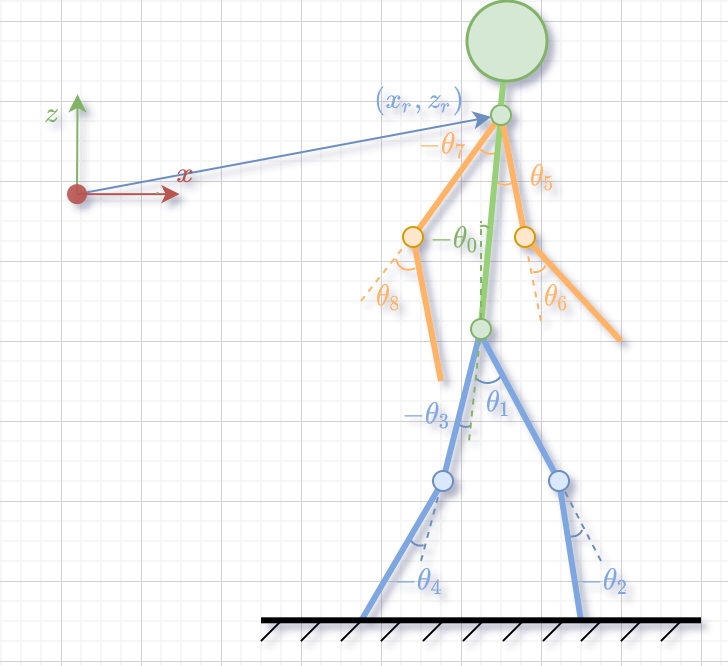

The diagram above was exported from draw.io. Its source (the exported page's mxGraphModel, read from the mxfile embedded in the PNG):
<mxGraphModel dx="677" dy="431" grid="1" gridSize="10" guides="1" tooltips="1" connect="1" arrows="1" fold="1" page="1" pageScale="1" pageWidth="827" pageHeight="1169" math="1" shadow="0">
  <root>
    <mxCell id="0" />
    <mxCell id="1" parent="0" />
    <mxCell id="cOIqGU4JsoBjqc0UttxQ-2" value="" style="endArrow=classic;html=1;rounded=0;strokeWidth=1;fillColor=#dae8fc;strokeColor=#6c8ebf;startArrow=none;" edge="1" parent="1" source="xDx15PpWBKXhYgiGdssp-9" target="Q1zCHaA6UY-iwDIbEtfp-15">
      <mxGeometry width="50" height="50" relative="1" as="geometry">
        <mxPoint x="178" y="256.58000000000004" as="sourcePoint" />
        <mxPoint x="178.27999999999997" y="206.5800000000001" as="targetPoint" />
      </mxGeometry>
    </mxCell>
    <mxCell id="XKWszvPMAFtr092iSdf7-11" value="" style="verticalLabelPosition=bottom;verticalAlign=top;html=1;shape=mxgraph.basic.arc;startAngle=0.5794734990721255;endAngle=0.8660429927596669;rotation=-90;fillColor=#dae8fc;strokeColor=#6c8ebf;" parent="1" vertex="1">
      <mxGeometry x="364" y="322.99" width="18.58" height="17.4" as="geometry" />
    </mxCell>
    <mxCell id="XKWszvPMAFtr092iSdf7-12" value="" style="verticalLabelPosition=bottom;verticalAlign=top;html=1;shape=mxgraph.basic.arc;startAngle=0.6675747719108949;endAngle=0.8738383057180636;rotation=-80;fillColor=#dae8fc;strokeColor=#6c8ebf;" parent="1" vertex="1">
      <mxGeometry x="355.41" y="349.39" width="14.25" height="12.88" as="geometry" />
    </mxCell>
    <mxCell id="XKWszvPMAFtr092iSdf7-21" value="" style="verticalLabelPosition=bottom;verticalAlign=top;html=1;shape=mxgraph.basic.arc;startAngle=0.7267131986640851;endAngle=0.897269702982376;rotation=-120;fillColor=#ffe6cc;strokeColor=#FFB366;" parent="1" vertex="1">
      <mxGeometry x="369.21" y="222.7" width="21.89" height="17.41" as="geometry" />
    </mxCell>
    <mxCell id="XKWszvPMAFtr092iSdf7-23" value="" style="verticalLabelPosition=bottom;verticalAlign=top;html=1;shape=mxgraph.basic.arc;startAngle=0.929667536360251;endAngle=0.08480473861092809;fontColor=#FFB366;strokeColor=#FFB366;rotation=-170;" parent="1" vertex="1">
      <mxGeometry x="366.7" y="207.63" width="17.35" height="18.74" as="geometry" />
    </mxCell>
    <mxCell id="XKWszvPMAFtr092iSdf7-25" value="&lt;font color=&quot;#ffb366&quot;&gt;$$-\theta_7$$&lt;/font&gt;" style="text;html=1;resizable=0;autosize=1;align=center;verticalAlign=middle;points=[];fillColor=none;strokeColor=none;rounded=0;opacity=80;fontColor=#82B366;" parent="1" vertex="1">
      <mxGeometry x="306" y="212" width="90" height="20" as="geometry" />
    </mxCell>
    <mxCell id="XKWszvPMAFtr092iSdf7-4" value="" style="endArrow=none;dashed=1;html=1;rounded=0;fillColor=#ffe6cc;strokeColor=#FFB366;entryX=0.74;entryY=0.096;entryDx=0;entryDy=0;entryPerimeter=0;" parent="1" target="Q1zCHaA6UY-iwDIbEtfp-18" edge="1">
      <mxGeometry width="50" height="50" relative="1" as="geometry">
        <mxPoint x="310" y="300" as="sourcePoint" />
        <mxPoint x="309.99999999999994" y="273" as="targetPoint" />
      </mxGeometry>
    </mxCell>
    <mxCell id="XKWszvPMAFtr092iSdf7-3" value="" style="endArrow=none;dashed=1;html=1;rounded=0;fillColor=#ffe6cc;strokeColor=#FFB366;entryX=0.356;entryY=-0.08;entryDx=0;entryDy=0;entryPerimeter=0;" parent="1" target="Q1zCHaA6UY-iwDIbEtfp-17" edge="1">
      <mxGeometry width="50" height="50" relative="1" as="geometry">
        <mxPoint x="400" y="310" as="sourcePoint" />
        <mxPoint x="391.02" y="291.9100000000001" as="targetPoint" />
      </mxGeometry>
    </mxCell>
    <mxCell id="XKWszvPMAFtr092iSdf7-2" value="" style="endArrow=none;dashed=1;html=1;rounded=0;fillColor=#dae8fc;strokeColor=#6c8ebf;entryX=0.302;entryY=0.081;entryDx=0;entryDy=0;entryPerimeter=0;" parent="1" target="Q1zCHaA6UY-iwDIbEtfp-12" edge="1">
      <mxGeometry width="50" height="50" relative="1" as="geometry">
        <mxPoint x="430" y="430" as="sourcePoint" />
        <mxPoint x="362" y="394.77" as="targetPoint" />
      </mxGeometry>
    </mxCell>
    <mxCell id="XKWszvPMAFtr092iSdf7-1" value="" style="endArrow=none;dashed=1;html=1;rounded=0;fillColor=#dae8fc;strokeColor=#6c8ebf;entryX=0.6;entryY=-0.023;entryDx=0;entryDy=0;entryPerimeter=0;" parent="1" target="Q1zCHaA6UY-iwDIbEtfp-11" edge="1">
      <mxGeometry width="50" height="50" relative="1" as="geometry">
        <mxPoint x="340" y="430" as="sourcePoint" />
        <mxPoint x="352.25" y="395" as="targetPoint" />
      </mxGeometry>
    </mxCell>
    <mxCell id="4WVCiVOnCowZ4GVWjEcy-10" value="" style="endArrow=classic;html=1;rounded=0;strokeWidth=1;fillColor=#f8cecc;strokeColor=#b85450;" parent="1" source="xDx15PpWBKXhYgiGdssp-9" edge="1">
      <mxGeometry width="50" height="50" relative="1" as="geometry">
        <mxPoint x="208" y="246.58" as="sourcePoint" />
        <mxPoint x="219.27999999999997" y="246.58" as="targetPoint" />
      </mxGeometry>
    </mxCell>
    <mxCell id="4WVCiVOnCowZ4GVWjEcy-11" value="" style="endArrow=classic;html=1;rounded=0;strokeWidth=1;fillColor=#d5e8d4;strokeColor=#82b366;startArrow=none;" parent="1" source="xDx15PpWBKXhYgiGdssp-9" edge="1">
      <mxGeometry width="50" height="50" relative="1" as="geometry">
        <mxPoint x="210.27999999999997" y="246.58" as="sourcePoint" />
        <mxPoint x="168.27999999999997" y="196.58" as="targetPoint" />
      </mxGeometry>
    </mxCell>
    <mxCell id="4WVCiVOnCowZ4GVWjEcy-13" value="" style="endArrow=none;html=1;rounded=0;strokeWidth=1;fillColor=#d5e8d4;strokeColor=#82b366;" parent="1" edge="1">
      <mxGeometry width="50" height="50" relative="1" as="geometry">
        <mxPoint x="208" y="246.58000000000013" as="sourcePoint" />
        <mxPoint x="208.27999999999997" y="245.58" as="targetPoint" />
      </mxGeometry>
    </mxCell>
    <mxCell id="4WVCiVOnCowZ4GVWjEcy-33" value="$$z$$" style="text;html=1;resizable=0;autosize=1;align=center;verticalAlign=middle;points=[];fillColor=none;strokeColor=none;rounded=0;opacity=80;fontColor=#82B366;" parent="1" vertex="1">
      <mxGeometry x="130" y="196.58" width="50" height="20" as="geometry" />
    </mxCell>
    <mxCell id="4WVCiVOnCowZ4GVWjEcy-34" value="$$x$$" style="text;html=1;resizable=0;autosize=1;align=center;verticalAlign=middle;points=[];fillColor=none;strokeColor=none;rounded=0;opacity=80;fontColor=#B85450;" parent="1" vertex="1">
      <mxGeometry x="196.5" y="226.58" width="50" height="20" as="geometry" />
    </mxCell>
    <mxCell id="xDx15PpWBKXhYgiGdssp-9" value="" style="shape=waypoint;sketch=0;fillStyle=solid;size=6;pointerEvents=1;points=[];fillColor=none;resizable=0;rotatable=0;perimeter=centerPerimeter;snapToPoint=1;strokeColor=#B85450;strokeWidth=3;opacity=90;" parent="1" vertex="1">
      <mxGeometry x="148" y="226.58" width="40" height="40" as="geometry" />
    </mxCell>
    <mxCell id="Q1zCHaA6UY-iwDIbEtfp-1" value="" style="endArrow=none;html=1;rounded=0;fontColor=#000000;strokeColor=#7EA6E0;strokeWidth=3;enumerate=0;startFill=0;" parent="1" source="Q1zCHaA6UY-iwDIbEtfp-11" edge="1">
      <mxGeometry width="50" height="50" relative="1" as="geometry">
        <mxPoint x="340" y="410" as="sourcePoint" />
        <mxPoint x="310" y="460" as="targetPoint" />
      </mxGeometry>
    </mxCell>
    <mxCell id="Q1zCHaA6UY-iwDIbEtfp-2" value="" style="endArrow=none;html=1;rounded=0;fontColor=#000000;strokeColor=#7EA6E0;strokeWidth=3;enumerate=0;startFill=0;entryX=0.587;entryY=0.127;entryDx=0;entryDy=0;entryPerimeter=0;" parent="1" source="Q1zCHaA6UY-iwDIbEtfp-13" target="Q1zCHaA6UY-iwDIbEtfp-11" edge="1">
      <mxGeometry width="50" height="50" relative="1" as="geometry">
        <mxPoint x="360" y="330" as="sourcePoint" />
        <mxPoint x="360" y="370" as="targetPoint" />
      </mxGeometry>
    </mxCell>
    <mxCell id="Q1zCHaA6UY-iwDIbEtfp-3" value="" style="endArrow=none;html=1;rounded=0;fontColor=#000000;strokeColor=#7EA6E0;strokeWidth=3;enumerate=0;startFill=0;" parent="1" source="Q1zCHaA6UY-iwDIbEtfp-12" edge="1">
      <mxGeometry width="50" height="50" relative="1" as="geometry">
        <mxPoint x="410" y="400" as="sourcePoint" />
        <mxPoint x="420" y="460" as="targetPoint" />
      </mxGeometry>
    </mxCell>
    <mxCell id="Q1zCHaA6UY-iwDIbEtfp-4" value="" style="endArrow=none;html=1;rounded=0;fontColor=#000000;strokeColor=#7EA6E0;strokeWidth=3;enumerate=0;startFill=0;exitX=0.342;exitY=0.5;exitDx=0;exitDy=0;exitPerimeter=0;" parent="1" source="Q1zCHaA6UY-iwDIbEtfp-13" target="Q1zCHaA6UY-iwDIbEtfp-12" edge="1">
      <mxGeometry width="50" height="50" relative="1" as="geometry">
        <mxPoint x="380" y="330" as="sourcePoint" />
        <mxPoint x="400" y="370" as="targetPoint" />
      </mxGeometry>
    </mxCell>
    <mxCell id="Q1zCHaA6UY-iwDIbEtfp-5" value="" style="endArrow=none;html=1;rounded=0;fontColor=#000000;strokeColor=#97D077;strokeWidth=3;enumerate=0;startFill=0;fillColor=#d5e8d4;entryX=0.5;entryY=0;entryDx=0;entryDy=0;startArrow=none;" parent="1" source="Q1zCHaA6UY-iwDIbEtfp-15" edge="1">
      <mxGeometry width="50" height="50" relative="1" as="geometry">
        <mxPoint x="370" y="193" as="sourcePoint" />
        <mxPoint x="370" y="312" as="targetPoint" />
      </mxGeometry>
    </mxCell>
    <mxCell id="Q1zCHaA6UY-iwDIbEtfp-6" value="" style="endArrow=none;html=1;rounded=0;fontColor=#000000;strokeColor=#FFB366;strokeWidth=3;enumerate=0;startFill=0;" parent="1" source="Q1zCHaA6UY-iwDIbEtfp-18" edge="1">
      <mxGeometry width="50" height="50" relative="1" as="geometry">
        <mxPoint x="330" y="281" as="sourcePoint" />
        <mxPoint x="350" y="340" as="targetPoint" />
      </mxGeometry>
    </mxCell>
    <mxCell id="Q1zCHaA6UY-iwDIbEtfp-7" value="" style="endArrow=none;html=1;rounded=0;fontColor=#000000;strokeColor=#FFB366;strokeWidth=3;enumerate=0;startFill=0;" parent="1" source="Q1zCHaA6UY-iwDIbEtfp-15" target="Q1zCHaA6UY-iwDIbEtfp-18" edge="1">
      <mxGeometry width="50" height="50" relative="1" as="geometry">
        <mxPoint x="365" y="203" as="sourcePoint" />
        <mxPoint x="340" y="243" as="targetPoint" />
      </mxGeometry>
    </mxCell>
    <mxCell id="Q1zCHaA6UY-iwDIbEtfp-8" value="" style="endArrow=none;html=1;rounded=0;fontColor=#000000;strokeColor=#FFB366;strokeWidth=3;enumerate=0;startFill=0;" parent="1" source="Q1zCHaA6UY-iwDIbEtfp-17" edge="1">
      <mxGeometry width="50" height="50" relative="1" as="geometry">
        <mxPoint x="404" y="289" as="sourcePoint" />
        <mxPoint x="440" y="320" as="targetPoint" />
      </mxGeometry>
    </mxCell>
    <mxCell id="Q1zCHaA6UY-iwDIbEtfp-9" value="" style="endArrow=none;html=1;rounded=0;fontColor=#000000;strokeColor=#FFB366;strokeWidth=3;enumerate=0;startFill=0;fillColor=#fff2cc;" parent="1" source="Q1zCHaA6UY-iwDIbEtfp-15" target="Q1zCHaA6UY-iwDIbEtfp-17" edge="1">
      <mxGeometry width="50" height="50" relative="1" as="geometry">
        <mxPoint x="375" y="203" as="sourcePoint" />
        <mxPoint x="390" y="243" as="targetPoint" />
      </mxGeometry>
    </mxCell>
    <mxCell id="Q1zCHaA6UY-iwDIbEtfp-10" value="" style="endArrow=none;html=1;rounded=0;fontColor=#000000;strokeColor=#000000;strokeWidth=3;enumerate=0;startFill=0;" parent="1" edge="1">
      <mxGeometry width="50" height="50" relative="1" as="geometry">
        <mxPoint x="260" y="459.66" as="sourcePoint" />
        <mxPoint x="480" y="459.66" as="targetPoint" />
      </mxGeometry>
    </mxCell>
    <mxCell id="Q1zCHaA6UY-iwDIbEtfp-11" value="" style="ellipse;whiteSpace=wrap;html=1;aspect=fixed;fillColor=#dae8fc;strokeColor=#6c8ebf;" parent="1" vertex="1">
      <mxGeometry x="346" y="385" width="10" height="10" as="geometry" />
    </mxCell>
    <mxCell id="Q1zCHaA6UY-iwDIbEtfp-12" value="" style="ellipse;whiteSpace=wrap;html=1;aspect=fixed;fillColor=#dae8fc;strokeColor=#6c8ebf;" parent="1" vertex="1">
      <mxGeometry x="404" y="385" width="10" height="10" as="geometry" />
    </mxCell>
    <mxCell id="Q1zCHaA6UY-iwDIbEtfp-13" value="" style="ellipse;whiteSpace=wrap;html=1;aspect=fixed;fillColor=#d5e8d4;strokeColor=#82b366;" parent="1" vertex="1">
      <mxGeometry x="365" y="309" width="10" height="10" as="geometry" />
    </mxCell>
    <mxCell id="Q1zCHaA6UY-iwDIbEtfp-15" value="" style="ellipse;whiteSpace=wrap;html=1;aspect=fixed;fillColor=#d5e8d4;strokeColor=#82b366;" parent="1" vertex="1">
      <mxGeometry x="375" y="202" width="10" height="10" as="geometry" />
    </mxCell>
    <mxCell id="Q1zCHaA6UY-iwDIbEtfp-16" value="" style="endArrow=none;html=1;rounded=0;fontColor=#000000;strokeColor=#97D077;strokeWidth=3;enumerate=0;startFill=0;fillColor=#d5e8d4;entryX=0.5;entryY=0;entryDx=0;entryDy=0;" parent="1" source="Q1zCHaA6UY-iwDIbEtfp-20" target="Q1zCHaA6UY-iwDIbEtfp-15" edge="1">
      <mxGeometry width="50" height="50" relative="1" as="geometry">
        <mxPoint x="370" y="190" as="sourcePoint" />
        <mxPoint x="370" y="309" as="targetPoint" />
      </mxGeometry>
    </mxCell>
    <mxCell id="Q1zCHaA6UY-iwDIbEtfp-17" value="" style="ellipse;whiteSpace=wrap;html=1;aspect=fixed;fillColor=#ffe6cc;strokeColor=#d79b00;" parent="1" vertex="1">
      <mxGeometry x="387" y="263" width="10" height="10" as="geometry" />
    </mxCell>
    <mxCell id="Q1zCHaA6UY-iwDIbEtfp-18" value="" style="ellipse;whiteSpace=wrap;html=1;aspect=fixed;fillColor=#ffe6cc;strokeColor=#d79b00;" parent="1" vertex="1">
      <mxGeometry x="331" y="263" width="10" height="10" as="geometry" />
    </mxCell>
    <mxCell id="Q1zCHaA6UY-iwDIbEtfp-20" value="" style="ellipse;whiteSpace=wrap;html=1;aspect=fixed;fillColor=#d5e8d4;strokeColor=#82b366;strokeWidth=1.5;" parent="1" vertex="1">
      <mxGeometry x="363" y="150" width="40" height="40" as="geometry" />
    </mxCell>
    <mxCell id="Q1zCHaA6UY-iwDIbEtfp-21" value="" style="endArrow=none;html=1;rounded=0;strokeColor=#000000;" parent="1" edge="1">
      <mxGeometry width="50" height="50" relative="1" as="geometry">
        <mxPoint x="280" y="470" as="sourcePoint" />
        <mxPoint x="290" y="460" as="targetPoint" />
      </mxGeometry>
    </mxCell>
    <mxCell id="Q1zCHaA6UY-iwDIbEtfp-22" value="" style="endArrow=none;html=1;rounded=0;strokeColor=#000000;" parent="1" edge="1">
      <mxGeometry width="50" height="50" relative="1" as="geometry">
        <mxPoint x="260" y="470" as="sourcePoint" />
        <mxPoint x="270" y="460" as="targetPoint" />
      </mxGeometry>
    </mxCell>
    <mxCell id="Q1zCHaA6UY-iwDIbEtfp-23" value="" style="endArrow=none;html=1;rounded=0;strokeColor=#000000;" parent="1" edge="1">
      <mxGeometry width="50" height="50" relative="1" as="geometry">
        <mxPoint x="300" y="470" as="sourcePoint" />
        <mxPoint x="310" y="460" as="targetPoint" />
      </mxGeometry>
    </mxCell>
    <mxCell id="Q1zCHaA6UY-iwDIbEtfp-27" value="" style="endArrow=none;html=1;rounded=0;strokeColor=#000000;" parent="1" edge="1">
      <mxGeometry width="50" height="50" relative="1" as="geometry">
        <mxPoint x="320" y="470" as="sourcePoint" />
        <mxPoint x="330" y="460" as="targetPoint" />
      </mxGeometry>
    </mxCell>
    <mxCell id="Q1zCHaA6UY-iwDIbEtfp-28" value="" style="endArrow=none;html=1;rounded=0;strokeColor=#000000;" parent="1" edge="1">
      <mxGeometry width="50" height="50" relative="1" as="geometry">
        <mxPoint x="361" y="470" as="sourcePoint" />
        <mxPoint x="371" y="460" as="targetPoint" />
      </mxGeometry>
    </mxCell>
    <mxCell id="Q1zCHaA6UY-iwDIbEtfp-29" value="" style="endArrow=none;html=1;rounded=0;strokeColor=#000000;" parent="1" edge="1">
      <mxGeometry width="50" height="50" relative="1" as="geometry">
        <mxPoint x="341" y="470" as="sourcePoint" />
        <mxPoint x="351" y="460" as="targetPoint" />
      </mxGeometry>
    </mxCell>
    <mxCell id="Q1zCHaA6UY-iwDIbEtfp-30" value="" style="endArrow=none;html=1;rounded=0;strokeColor=#000000;" parent="1" edge="1">
      <mxGeometry width="50" height="50" relative="1" as="geometry">
        <mxPoint x="381" y="470" as="sourcePoint" />
        <mxPoint x="391" y="460" as="targetPoint" />
      </mxGeometry>
    </mxCell>
    <mxCell id="Q1zCHaA6UY-iwDIbEtfp-31" value="" style="endArrow=none;html=1;rounded=0;strokeColor=#000000;" parent="1" edge="1">
      <mxGeometry width="50" height="50" relative="1" as="geometry">
        <mxPoint x="401" y="470" as="sourcePoint" />
        <mxPoint x="411" y="460" as="targetPoint" />
      </mxGeometry>
    </mxCell>
    <mxCell id="Q1zCHaA6UY-iwDIbEtfp-32" value="" style="endArrow=none;html=1;rounded=0;strokeColor=#000000;" parent="1" edge="1">
      <mxGeometry width="50" height="50" relative="1" as="geometry">
        <mxPoint x="440" y="470" as="sourcePoint" />
        <mxPoint x="450" y="460" as="targetPoint" />
      </mxGeometry>
    </mxCell>
    <mxCell id="Q1zCHaA6UY-iwDIbEtfp-33" value="" style="endArrow=none;html=1;rounded=0;strokeColor=#000000;" parent="1" edge="1">
      <mxGeometry width="50" height="50" relative="1" as="geometry">
        <mxPoint x="420" y="470" as="sourcePoint" />
        <mxPoint x="430" y="460" as="targetPoint" />
      </mxGeometry>
    </mxCell>
    <mxCell id="Q1zCHaA6UY-iwDIbEtfp-34" value="" style="endArrow=none;html=1;rounded=0;strokeColor=#000000;" parent="1" edge="1">
      <mxGeometry width="50" height="50" relative="1" as="geometry">
        <mxPoint x="460" y="470" as="sourcePoint" />
        <mxPoint x="470" y="460" as="targetPoint" />
      </mxGeometry>
    </mxCell>
    <mxCell id="XKWszvPMAFtr092iSdf7-5" value="" style="endArrow=none;dashed=1;html=1;rounded=0;fillColor=#d5e8d4;strokeColor=#82b366;exitX=0.5;exitY=0;exitDx=0;exitDy=0;" parent="1" source="Q1zCHaA6UY-iwDIbEtfp-13" edge="1">
      <mxGeometry width="50" height="50" relative="1" as="geometry">
        <mxPoint x="320" y="310" as="sourcePoint" />
        <mxPoint x="370" y="260" as="targetPoint" />
      </mxGeometry>
    </mxCell>
    <mxCell id="XKWszvPMAFtr092iSdf7-6" value="$$-\theta_0$$" style="text;html=1;resizable=0;autosize=1;align=center;verticalAlign=middle;points=[];fillColor=none;strokeColor=none;rounded=0;opacity=80;fontColor=#82B366;" parent="1" vertex="1">
      <mxGeometry x="311.71000000000004" y="259.49" width="90" height="20" as="geometry" />
    </mxCell>
    <mxCell id="XKWszvPMAFtr092iSdf7-7" value="&lt;font color=&quot;#7ea6e0&quot;&gt;$$\theta_1$$&lt;/font&gt;" style="text;html=1;resizable=0;autosize=1;align=center;verticalAlign=middle;points=[];fillColor=none;strokeColor=none;rounded=0;opacity=80;fontColor=#82B366;" parent="1" vertex="1">
      <mxGeometry x="334" y="336.39" width="90" height="30" as="geometry" />
    </mxCell>
    <mxCell id="XKWszvPMAFtr092iSdf7-8" value="&lt;font color=&quot;#7ea6e0&quot;&gt;$$-\theta_3$$&lt;/font&gt;" style="text;html=1;resizable=0;autosize=1;align=center;verticalAlign=middle;points=[];fillColor=none;strokeColor=none;rounded=0;opacity=80;fontColor=#82B366;" parent="1" vertex="1">
      <mxGeometry x="298" y="346.83" width="90" height="20" as="geometry" />
    </mxCell>
    <mxCell id="XKWszvPMAFtr092iSdf7-9" value="" style="verticalLabelPosition=bottom;verticalAlign=top;html=1;shape=mxgraph.basic.arc;startAngle=0.6900130265306452;endAngle=0.8108575134116164;rotation=100;fillColor=#d5e8d4;strokeColor=#82b366;" parent="1" vertex="1">
      <mxGeometry x="359.7" y="266.58" width="20.6" height="11.91" as="geometry" />
    </mxCell>
    <mxCell id="XKWszvPMAFtr092iSdf7-13" value="" style="verticalLabelPosition=bottom;verticalAlign=top;html=1;shape=mxgraph.basic.arc;startAngle=0.6900130265306452;endAngle=0.8108575134116164;rotation=-70;fillColor=#dae8fc;strokeColor=#6c8ebf;" parent="1" vertex="1">
      <mxGeometry x="327.35" y="398" width="31.6" height="18.27" as="geometry" />
    </mxCell>
    <mxCell id="XKWszvPMAFtr092iSdf7-14" value="&lt;font color=&quot;#7ea6e0&quot;&gt;$$-\theta_4$$&lt;/font&gt;" style="text;html=1;resizable=0;autosize=1;align=center;verticalAlign=middle;points=[];fillColor=none;strokeColor=none;rounded=0;opacity=80;fontColor=#82B366;" parent="1" vertex="1">
      <mxGeometry x="294.05" y="430" width="90" height="20" as="geometry" />
    </mxCell>
    <mxCell id="XKWszvPMAFtr092iSdf7-15" value="" style="verticalLabelPosition=bottom;verticalAlign=top;html=1;shape=mxgraph.basic.arc;startAngle=0.6900130265306452;endAngle=0.8108575134116164;rotation=-118;fillColor=#dae8fc;strokeColor=#6c8ebf;" parent="1" vertex="1">
      <mxGeometry x="395" y="394" width="31.6" height="18.27" as="geometry" />
    </mxCell>
    <mxCell id="XKWszvPMAFtr092iSdf7-16" value="&lt;font color=&quot;#7ea6e0&quot;&gt;$$-\theta_2$$&lt;/font&gt;" style="text;html=1;resizable=0;autosize=1;align=center;verticalAlign=middle;points=[];fillColor=none;strokeColor=none;rounded=0;opacity=80;fontColor=#82B366;" parent="1" vertex="1">
      <mxGeometry x="387.00000000000006" y="430" width="90" height="20" as="geometry" />
    </mxCell>
    <mxCell id="XKWszvPMAFtr092iSdf7-17" value="&lt;font color=&quot;#ffb366&quot;&gt;$$\theta_6$$&lt;/font&gt;" style="text;html=1;resizable=0;autosize=1;align=center;verticalAlign=middle;points=[];fillColor=none;strokeColor=none;rounded=0;opacity=80;fontColor=#82B366;" parent="1" vertex="1">
      <mxGeometry x="363" y="283" width="90" height="30" as="geometry" />
    </mxCell>
    <mxCell id="XKWszvPMAFtr092iSdf7-18" value="&lt;font color=&quot;#ffb366&quot;&gt;$$\theta_8$$&lt;/font&gt;" style="text;html=1;resizable=0;autosize=1;align=center;verticalAlign=middle;points=[];fillColor=none;strokeColor=none;rounded=0;opacity=80;fontColor=#82B366;" parent="1" vertex="1">
      <mxGeometry x="279.21" y="283" width="90" height="30" as="geometry" />
    </mxCell>
    <mxCell id="XKWszvPMAFtr092iSdf7-19" value="" style="verticalLabelPosition=bottom;verticalAlign=top;html=1;shape=mxgraph.basic.arc;startAngle=0.6900130265306452;endAngle=0.8108575134116164;rotation=-118;fillColor=#ffe6cc;strokeColor=#FFB366;" parent="1" vertex="1">
      <mxGeometry x="374.91" y="260.49" width="33.8" height="19" as="geometry" />
    </mxCell>
    <mxCell id="XKWszvPMAFtr092iSdf7-20" value="" style="verticalLabelPosition=bottom;verticalAlign=top;html=1;shape=mxgraph.basic.arc;startAngle=0.6508609449305167;endAngle=0.8387499206842588;rotation=-60;fillColor=#ffe6cc;strokeColor=#FFB366;" parent="1" vertex="1">
      <mxGeometry x="322.15" y="259.49" width="33.8" height="19" as="geometry" />
    </mxCell>
    <mxCell id="XKWszvPMAFtr092iSdf7-22" value="&lt;font color=&quot;#ffb366&quot;&gt;$$\theta_5$$&lt;/font&gt;" style="text;html=1;resizable=0;autosize=1;align=center;verticalAlign=middle;points=[];fillColor=none;strokeColor=none;rounded=0;opacity=80;fontColor=#82B366;" parent="1" vertex="1">
      <mxGeometry x="356" y="222.7" width="90" height="30" as="geometry" />
    </mxCell>
    <mxCell id="cOIqGU4JsoBjqc0UttxQ-1" value="" style="endArrow=none;dashed=1;html=1;rounded=0;fillColor=#d5e8d4;strokeColor=#82b366;" edge="1" parent="1" source="Q1zCHaA6UY-iwDIbEtfp-13">
      <mxGeometry width="50" height="50" relative="1" as="geometry">
        <mxPoint x="380" y="319" as="sourcePoint" />
        <mxPoint x="364" y="370" as="targetPoint" />
      </mxGeometry>
    </mxCell>
    <mxCell id="cOIqGU4JsoBjqc0UttxQ-3" value="&lt;b&gt;$$(x_r,z_r)$$&lt;/b&gt;" style="text;html=1;resizable=0;autosize=1;align=center;verticalAlign=middle;points=[];fillColor=none;strokeColor=none;rounded=0;opacity=80;fontColor=#7EA6E0;" vertex="1" parent="1">
      <mxGeometry x="294" y="190" width="90" height="20" as="geometry" />
    </mxCell>
  </root>
</mxGraphModel>